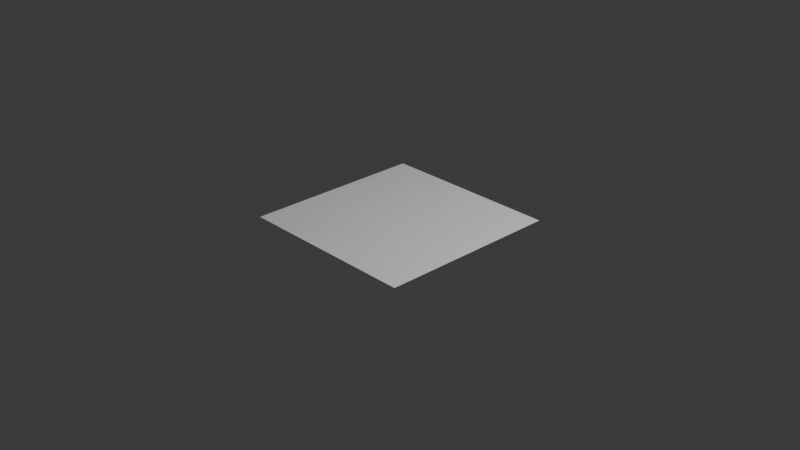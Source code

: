 # Source: Arrow.blend  (saved by Blender 4.0.36; exported with 4.5.12 LTS)
import bpy
from mathutils import Matrix  # noqa: F401  (used for matrix-valued properties, if any)

bpy.ops.wm.read_factory_settings(use_empty=True)
scene = bpy.context.scene
scene.name = 'Scene'

# ---- collections
col_collection = bpy.data.collections.new('Collection'); scene.collection.children.link(col_collection)

# ---- materials (node trees are filled in below, after node groups)
mat_material_001 = bpy.data.materials.new('Material.001')
mat_material_001.use_transparent_shadow = False
mat_material_005 = bpy.data.materials.new('Material.005')
mat_material_005.use_transparent_shadow = False
mat_material_004 = bpy.data.materials.new('Material.004')
mat_material_004.use_transparent_shadow = False
mat_material_006 = bpy.data.materials.new('Material.006')
mat_material_006.use_transparent_shadow = False
mat_material_007 = bpy.data.materials.new('Material.007')
mat_material_007.use_transparent_shadow = False

# ---- material node trees
mat_material_001.use_nodes = True; mat_material_001.node_tree.nodes.clear()
_N = mat_material_001.node_tree.nodes; _L = mat_material_001.node_tree.links
n0 = _N.new('ShaderNodeBsdfPrincipled'); n0.name = 'Principled BSDF'; n0.location = (10, 300)
n0.inputs[0].default_value = (1.0, 1.0, 1.0, 1.0)
n0.inputs[3].default_value = 1.45
n1 = _N.new('ShaderNodeOutputMaterial'); n1.name = 'Material Output'; n1.location = (300, 300)
_L.new(n0.outputs[0], n1.inputs[0])
n1.is_active_output = True
mat_material_005.use_nodes = True; mat_material_005.node_tree.nodes.clear()
_N = mat_material_005.node_tree.nodes; _L = mat_material_005.node_tree.links
n0 = _N.new('ShaderNodeBsdfPrincipled'); n0.name = 'Principled BSDF'; n0.location = (10, 300)
n0.inputs[0].default_value = (1.0, 1.0, 1.0, 1.0)
n0.inputs[3].default_value = 1.45
n1 = _N.new('ShaderNodeOutputMaterial'); n1.name = 'Material Output'; n1.location = (300, 300)
_L.new(n0.outputs[0], n1.inputs[0])
n1.is_active_output = True
mat_material_004.use_nodes = True; mat_material_004.node_tree.nodes.clear()
_N = mat_material_004.node_tree.nodes; _L = mat_material_004.node_tree.links
n0 = _N.new('ShaderNodeBsdfPrincipled'); n0.name = 'Principled BSDF'; n0.location = (10, 300)
n0.inputs[0].default_value = (0.8004, 0.005669, 0.0006324, 1.0)
n0.inputs[3].default_value = 1.45
n1 = _N.new('ShaderNodeOutputMaterial'); n1.name = 'Material Output'; n1.location = (300, 300)
_L.new(n0.outputs[0], n1.inputs[0])
n1.is_active_output = True
mat_material_006.use_nodes = True; mat_material_006.node_tree.nodes.clear()
_N = mat_material_006.node_tree.nodes; _L = mat_material_006.node_tree.links
n0 = _N.new('ShaderNodeBsdfPrincipled'); n0.name = 'Principled BSDF'; n0.location = (10, 300)
n0.inputs[0].default_value = (0.8011, 0.3015, 0.01404, 1.0)
n0.inputs[3].default_value = 1.45
n1 = _N.new('ShaderNodeOutputMaterial'); n1.name = 'Material Output'; n1.location = (300, 300)
_L.new(n0.outputs[0], n1.inputs[0])
n1.is_active_output = True
mat_material_007.use_nodes = True; mat_material_007.node_tree.nodes.clear()
_N = mat_material_007.node_tree.nodes; _L = mat_material_007.node_tree.links
n0 = _N.new('ShaderNodeBsdfPrincipled'); n0.name = 'Principled BSDF'; n0.location = (10, 300)
n0.inputs[0].default_value = (0.01227, 0.01227, 0.01227, 1.0)
n0.inputs[3].default_value = 1.45
n1 = _N.new('ShaderNodeOutputMaterial'); n1.name = 'Material Output'; n1.location = (300, 300)
_L.new(n0.outputs[0], n1.inputs[0])
n1.is_active_output = True

# ---- world
world_world = bpy.data.worlds.new('World'); scene.world = world_world
world_world.use_nodes = True; world_world.node_tree.nodes.clear()
_N = world_world.node_tree.nodes; _L = world_world.node_tree.links
n0 = _N.new('ShaderNodeOutputWorld'); n0.name = 'World Output'; n0.location = (300, 300)
n1 = _N.new('ShaderNodeBackground'); n1.name = 'Background'; n1.location = (10, 300)
n1.inputs[0].default_value = (0.05088, 0.05088, 0.05088, 1.0)
_L.new(n1.outputs[0], n0.inputs[0])
n0.is_active_output = True
world_world.color = (0.05088, 0.05088, 0.05088)
world_world.use_sun_shadow = False
world_world.sun_shadow_jitter_overblur = 0.0

# ---- cameras
cam_camera = bpy.data.cameras.new('Camera')
cam_camera.clip_end = 100.0
cam_camera.ortho_scale = 7.314

# ---- lights
light_light = bpy.data.lights.new('Light', 'POINT')
light_light.transmission_factor = 0.0
light_light.use_soft_falloff = False
light_light.energy = 1000.0
light_light.shadow_soft_size = 0.1
light_light.shadow_maximum_resolution = 0.006
light_light.use_absolute_resolution = True

# ---- meshes
me_cylinder = bpy.data.meshes.new('Cylinder')
me_cylinder.from_pydata([(5.912e-08, 0.3048, 0.1408), (5.912e-08, 0.3048, 0.7505), (0.05947, 0.299, 0.1408), (0.05947, 0.299, 0.7505), (0.1167, 0.2816, 0.1408), (0.1167, 0.2816, 0.7505), (0.1694, 0.2534, 0.1408), (0.1694, 0.2534, 0.7505), (0.2155, 0.2155, 0.1408), (0.2155, 0.2155, 0.7505), (0.2535, 0.1693, 0.1408), (0.2535, 0.1693, 0.7505), (0.2816, 0.1166, 0.1408), (0.2816, 0.1166, 0.7505), (0.299, 0.05946, 0.1408), (0.299, 0.05946, 0.7505), (0.3048, -7.405e-06, 0.1408), (0.3048, -7.405e-06, 0.7505), (0.299, -0.05948, 0.1408), (0.299, -0.05948, 0.7505), (0.2816, -0.1167, 0.1408), (0.2816, -0.1167, 0.7505), (0.2535, -0.1694, 0.1408), (0.2535, -0.1694, 0.7505), (0.2155, -0.2156, 0.1408), (0.2155, -0.2156, 0.7505), (0.1694, -0.2535, 0.1408), (0.1694, -0.2535, 0.7505), (0.1167, -0.2816, 0.1408), (0.1167, -0.2816, 0.7505), (0.05947, -0.299, 0.1408), (0.05947, -0.299, 0.7505), (5.912e-08, -0.3048, 0.1408), (5.912e-08, -0.3048, 0.7505), (-0.05947, -0.299, 0.1408), (-0.05947, -0.299, 0.7505), (-0.1167, -0.2816, 0.1408), (-0.1167, -0.2816, 0.7505), (-0.1694, -0.2535, 0.1408), (-0.1694, -0.2535, 0.7505), (-0.2155, -0.2156, 0.1408), (-0.2155, -0.2156, 0.7505), (-0.2535, -0.1694, 0.1408), (-0.2535, -0.1694, 0.7505), (-0.2816, -0.1167, 0.1408), (-0.2816, -0.1167, 0.7505), (-0.299, -0.05948, 0.1408), (-0.299, -0.05948, 0.7505), (-0.3048, -7.405e-06, 0.1408), (-0.3048, -7.405e-06, 0.7505), (-0.299, 0.05946, 0.1408), (-0.299, 0.05946, 0.7505), (-0.2816, 0.1166, 0.1408), (-0.2816, 0.1166, 0.7505), (-0.2535, 0.1693, 0.1408), (-0.2535, 0.1693, 0.7505), (-0.2155, 0.2155, 0.1408), (-0.2155, 0.2155, 0.7505), (-0.1694, 0.2534, 0.1408), (-0.1694, 0.2534, 0.7505), (-0.1167, 0.2816, 0.1408), (-0.1167, 0.2816, 0.7505), (-0.05947, 0.299, 0.1408), (-0.05947, 0.299, 0.7505), (5.912e-08, 0.3048, 0.7505), (0.05947, 0.299, 0.7505), (0.1167, 0.2816, 0.7505), (0.1694, 0.2534, 0.7505), (0.2155, 0.2155, 0.7505), (0.2535, 0.1693, 0.7505), (0.2816, 0.1166, 0.7505), (0.299, 0.05946, 0.7505), (0.3048, -1.281e-05, 0.7505), (0.299, -0.05948, 0.7505), (0.2816, -0.1167, 0.7505), (0.2535, -0.1694, 0.7505), (0.2155, -0.2156, 0.7505), (0.1694, -0.2535, 0.7505), (0.1167, -0.2816, 0.7505), (0.05947, -0.299, 0.7505), (5.912e-08, -0.3048, 0.7505), (-0.05947, -0.299, 0.7505), (-0.1167, -0.2816, 0.7505), (-0.1694, -0.2535, 0.7505), (-0.2155, -0.2156, 0.7505), (-0.2535, -0.1694, 0.7505), (-0.2816, -0.1167, 0.7505), (-0.299, -0.05948, 0.7505), (-0.3048, -1.281e-05, 0.7505), (-0.299, 0.05946, 0.7505), (-0.2816, 0.1166, 0.7505), (-0.2535, 0.1693, 0.7505), (-0.2155, 0.2155, 0.7505), (-0.1694, 0.2534, 0.7505), (-0.1167, 0.2816, 0.7505), (-0.05947, 0.299, 0.7505), (5.926e-08, 0.6052, 0.7505), (0.06074, 0.5935, 0.7505), (0.1192, 0.5591, 0.7505), (0.173, 0.5032, 0.7505), (0.2202, 0.4279, 0.7505), (0.2589, 0.3362, 0.7505), (0.2877, 0.2316, 0.7505), (0.3054, 0.1181, 0.7505), (0.3114, -1.281e-05, 0.7505), (0.3054, -0.1181, 0.7505), (0.2877, -0.2316, 0.7505), (0.2589, -0.3362, 0.7505), (0.2202, -0.4279, 0.7505), (0.173, -0.5032, 0.7505), (0.1192, -0.5591, 0.7505), (0.06074, -0.5936, 0.7505), (5.926e-08, -0.6052, 0.7505), (-0.06074, -0.5936, 0.7505), (-0.1192, -0.5591, 0.7505), (-0.173, -0.5032, 0.7505), (-0.2202, -0.4279, 0.7505), (-0.2589, -0.3362, 0.7505), (-0.2877, -0.2316, 0.7505), (-0.3054, -0.1181, 0.7505), (-0.3114, -1.281e-05, 0.7505), (-0.3054, 0.1181, 0.7505), (-0.2877, 0.2316, 0.7505), (-0.2589, 0.3362, 0.7505), (-0.2202, 0.4279, 0.7505), (-0.173, 0.5032, 0.7505), (-0.1192, 0.5591, 0.7505), (-0.06074, 0.5935, 0.7505), (1.914e-07, -1.282e-05, 0.8131), (1.908e-07, -1.282e-05, 0.8131), (1.954e-07, -1.282e-05, 0.8131), (1.863e-07, -1.282e-05, 0.8131), (1.863e-07, -1.282e-05, 0.8131), (1.863e-07, -1.282e-05, 0.8131), (1.863e-07, -1.282e-05, 0.8131), (2.045e-07, -1.281e-05, 0.8131), (2.045e-07, -1.281e-05, 0.8131), (2.045e-07, -1.281e-05, 0.8131), (1.863e-07, -1.282e-05, 0.8131), (1.863e-07, -1.282e-05, 0.8131), (1.863e-07, -1.282e-05, 0.8131), (1.863e-07, -1.282e-05, 0.8131), (1.954e-07, -1.282e-05, 0.8131), (1.908e-07, -1.282e-05, 0.8131), (1.914e-07, -1.282e-05, 0.8131), (1.908e-07, -1.282e-05, 0.8131), (1.954e-07, -1.282e-05, 0.8131), (1.863e-07, -1.282e-05, 0.8131), (1.863e-07, -1.282e-05, 0.8131), (1.863e-07, -1.282e-05, 0.8131), (1.863e-07, -1.282e-05, 0.8131), (2.045e-07, -1.281e-05, 0.8131), (2.045e-07, -1.281e-05, 0.8131), (2.045e-07, -1.281e-05, 0.8131), (1.863e-07, -1.282e-05, 0.8131), (1.863e-07, -1.282e-05, 0.8131), (1.863e-07, -1.282e-05, 0.8131), (1.863e-07, -1.282e-05, 0.8131), (1.954e-07, -1.282e-05, 0.8131), (1.908e-07, -1.282e-05, 0.8131), (5.682e-08, 0.2606, 0.1373), (0.05085, 0.2556, 0.1373), (0.09975, 0.2408, 0.1373), (0.1448, 0.2167, 0.1373), (0.1843, 0.1843, 0.1373), (0.2167, 0.1448, 0.1373), (0.2408, 0.09974, 0.1373), (0.2556, 0.05084, 0.1373), (0.2607, -7.404e-06, 0.1373), (0.2556, -0.05086, 0.1373), (0.2408, -0.09976, 0.1373), (0.2167, -0.1448, 0.1373), (0.1843, -0.1843, 0.1373), (0.1448, -0.2167, 0.1373), (0.09975, -0.2408, 0.1373), (0.05085, -0.2557, 0.1373), (5.682e-08, -0.2607, 0.1373), (-0.05085, -0.2557, 0.1373), (-0.09975, -0.2408, 0.1373), (-0.1448, -0.2167, 0.1373), (-0.1843, -0.1843, 0.1373), (-0.2167, -0.1448, 0.1373), (-0.2408, -0.09976, 0.1373), (-0.2556, -0.05086, 0.1373), (-0.2607, -7.404e-06, 0.1373), (-0.2556, 0.05084, 0.1373), (-0.2408, 0.09974, 0.1373), (-0.2167, 0.1448, 0.1373), (-0.1843, 0.1843, 0.1373), (-0.1448, 0.2167, 0.1373), (-0.09975, 0.2408, 0.1373), (-0.05085, 0.2556, 0.1373), (8.66e-08, 0.2049, 0.1326), (0.03997, 0.2009, 0.1326), (0.0784, 0.1893, 0.1326), (0.1138, 0.1703, 0.1326), (0.1449, 0.1449, 0.1326), (0.1703, 0.1138, 0.1326), (0.1893, 0.07839, 0.1326), (0.2009, 0.03996, 0.1326), (0.2049, -7.404e-06, 0.1326), (0.2009, -0.03997, 0.1326), (0.1893, -0.0784, 0.1326), (0.1703, -0.1138, 0.1326), (0.1449, -0.1449, 0.1326), (0.1138, -0.1703, 0.1326), (0.0784, -0.1893, 0.1326), (0.03997, -0.2009, 0.1326), (8.66e-08, -0.2049, 0.1326), (-0.03997, -0.2009, 0.1326), (-0.0784, -0.1893, 0.1326), (-0.1138, -0.1703, 0.1326), (-0.1449, -0.1449, 0.1326), (-0.1703, -0.1138, 0.1326), (-0.1893, -0.0784, 0.1326), (-0.2009, -0.03997, 0.1326), (-0.2049, -7.404e-06, 0.1326), (-0.2009, 0.03996, 0.1326), (-0.1893, 0.07839, 0.1326), (-0.1703, 0.1138, 0.1326), (-0.1449, 0.1449, 0.1326), (-0.1138, 0.1703, 0.1326), (-0.0784, 0.1893, 0.1326), (-0.03997, 0.2009, 0.1326), (9.327e-08, 0.1031, 0.1314), (0.02012, 0.1012, 0.1314), (0.03947, 0.09529, 0.1314), (0.0573, 0.08576, 0.1314), (0.07294, 0.07293, 0.1314), (0.08576, 0.0573, 0.1314), (0.09529, 0.03946, 0.1314), (0.1012, 0.02012, 0.1314), (0.1031, -7.406e-06, 0.1314), (0.1012, -0.02013, 0.1314), (0.09529, -0.03948, 0.1314), (0.08576, -0.05731, 0.1314), (0.07294, -0.07294, 0.1314), (0.0573, -0.08577, 0.1314), (0.03947, -0.0953, 0.1314), (0.02012, -0.1012, 0.1314), (9.327e-08, -0.1032, 0.1314), (-0.02012, -0.1012, 0.1314), (-0.03947, -0.0953, 0.1314), (-0.0573, -0.08577, 0.1314), (-0.07294, -0.07294, 0.1314), (-0.08576, -0.05731, 0.1314), (-0.09529, -0.03948, 0.1314), (-0.1012, -0.02013, 0.1314), (-0.1031, -7.406e-06, 0.1314), (-0.1012, 0.02012, 0.1314), (-0.09529, 0.03946, 0.1314), (-0.08576, 0.0573, 0.1314), (-0.07294, 0.07293, 0.1314), (-0.0573, 0.08576, 0.1314), (-0.03947, 0.09529, 0.1314), (-0.02012, 0.1012, 0.1314), (-283.6, -283.6, 0.0), (283.6, -283.6, 0.0), (-283.6, 283.6, 0.0), (283.6, 283.6, 0.0), (-0.8431, -0.05376, 0.1487), (-0.8431, -0.05376, 0.2415), (-0.8431, 0.05376, 0.1487), (-0.8431, 0.05376, 0.2415), (0.8431, -0.05376, 0.1487), (0.8431, -0.05376, 0.2415), (0.8431, 0.05376, 0.1487), (0.8431, 0.05376, 0.2415), (-0.3052, -0.01946, 0.294), (-0.3052, 0.01946, 0.294), (0.3052, -0.01946, 0.294), (0.3052, 0.01946, 0.294), (1.282e-09, 0.03915, 0.1752), (0.0, 0.05376, 0.2415), (1.282e-09, -0.03915, 0.1752), (0.0, -0.05376, 0.2415), (0.0, 0.01946, 0.294), (0.0, -0.01946, 0.294), (0.4216, 0.05376, 0.2415), (0.307, -0.03915, 0.1752), (0.1526, 0.01946, 0.294), (0.307, 0.03915, 0.1752), (0.4216, -0.05376, 0.2415), (0.1526, -0.01946, 0.294), (-0.307, 0.03915, 0.1752), (-0.4216, -0.05376, 0.2415), (-0.1526, -0.01946, 0.294), (-0.4216, 0.05376, 0.2415), (-0.307, -0.03915, 0.1752), (-0.1526, 0.01946, 0.294), (-0.2108, 0.05376, 0.2415), (-0.1535, -0.03915, 0.1752), (-0.07631, 0.01946, 0.294), (-0.1535, 0.03915, 0.1752), (-0.2108, -0.05376, 0.2415), (-0.07631, -0.01946, 0.294), (-0.2302, 0.03915, 0.1752), (-0.3162, -0.05376, 0.2415), (-0.1145, -0.01946, 0.294), (-0.3162, 0.05376, 0.2415), (-0.2302, -0.03915, 0.1752), (-0.1145, 0.01946, 0.294), (0.1535, 0.03915, 0.1752), (0.2108, -0.05376, 0.2415), (0.07631, -0.01946, 0.294), (0.2108, 0.05376, 0.2415), (0.1535, -0.03915, 0.1752), (0.07631, 0.01946, 0.294), (0.3162, 0.05376, 0.2415), (0.2302, -0.03915, 0.1752), (0.1145, 0.01946, 0.294), (0.2302, 0.03915, 0.1752), (0.3162, -0.05376, 0.2415), (0.1145, -0.01946, 0.294), (0.0, -283.6, 0.0), (0.0, 283.6, 0.0), (1.282e-09, 0.03915, 0.1752), (1.282e-09, -0.03915, 0.1752), (0.307, -0.03915, 0.1752), (0.307, 0.03915, 0.1752), (-0.307, 0.03915, 0.1752), (-0.307, -0.03915, 0.1752), (-0.1535, -0.03915, 0.1752), (-0.1535, 0.03915, 0.1752), (-0.2302, 0.03915, 0.1752), (-0.2302, -0.03915, 0.1752), (0.1535, 0.03915, 0.1752), (0.1535, -0.03915, 0.1752), (0.2302, -0.03915, 0.1752), (0.2302, 0.03915, 0.1752)], [], [(0, 1, 3, 2), (2, 3, 5, 4), (4, 5, 7, 6), (6, 7, 9, 8), (8, 9, 11, 10), (10, 11, 13, 12), (12, 13, 15, 14), (14, 15, 17, 16), (16, 17, 19, 18), (18, 19, 21, 20), (20, 21, 23, 22), (22, 23, 25, 24), (24, 25, 27, 26), (26, 27, 29, 28), (28, 29, 31, 30), (30, 31, 33, 32), (32, 33, 35, 34), (34, 35, 37, 36), (36, 37, 39, 38), (38, 39, 41, 40), (40, 41, 43, 42), (42, 43, 45, 44), (44, 45, 47, 46), (46, 47, 49, 48), (48, 49, 51, 50), (50, 51, 53, 52), (52, 53, 55, 54), (54, 55, 57, 56), (56, 57, 59, 58), (58, 59, 61, 60), (15, 13, 70, 71), (60, 61, 63, 62), (62, 63, 1, 0), (6, 8, 164, 163), (129, 128, 159, 158, 157, 156, 155, 154, 153, 152, 151, 150, 149, 148, 147, 146, 145, 144, 143, 142, 141, 140, 139, 138, 137, 136, 135, 134, 133, 132, 131, 130), (33, 31, 79, 80), (51, 49, 88, 89), (7, 5, 66, 67), (25, 23, 75, 76), (43, 41, 84, 85), (61, 59, 93, 94), (17, 15, 71, 72), (35, 33, 80, 81), (53, 51, 89, 90), (9, 7, 67, 68), (27, 25, 76, 77), (45, 43, 85, 86), (63, 61, 94, 95), (19, 17, 72, 73), (37, 35, 81, 82), (55, 53, 90, 91), (11, 9, 68, 69), (29, 27, 77, 78), (47, 45, 86, 87), (3, 1, 64, 65), (1, 63, 95, 64), (21, 19, 73, 74), (39, 37, 82, 83), (57, 55, 91, 92), (13, 11, 69, 70), (31, 29, 78, 79), (49, 47, 87, 88), (5, 3, 65, 66), (23, 21, 74, 75), (41, 39, 83, 84), (59, 57, 92, 93), (97, 98, 99, 100, 101, 102, 103, 104, 105, 106, 107, 108, 109, 110, 111, 112, 113, 114, 115, 116, 117, 118, 119, 120, 121, 122, 123, 124, 125, 126, 127, 96), (104, 103, 135, 136), (118, 117, 149, 150), (105, 104, 136, 137), (119, 118, 150, 151), (106, 105, 137, 138), (120, 119, 151, 152), (107, 106, 138, 139), (121, 120, 152, 153), (108, 107, 139, 140), (122, 121, 153, 154), (109, 108, 140, 141), (123, 122, 154, 155), (110, 109, 141, 142), (97, 96, 128, 129), (124, 123, 155, 156), (111, 110, 142, 143), (98, 97, 129, 130), (125, 124, 156, 157), (112, 111, 143, 144), (99, 98, 130, 131), (126, 125, 157, 158), (113, 112, 144, 145), (100, 99, 131, 132), (127, 126, 158, 159), (114, 113, 145, 146), (101, 100, 132, 133), (96, 127, 159, 128), (115, 114, 146, 147), (102, 101, 133, 134), (116, 115, 147, 148), (103, 102, 134, 135), (117, 116, 148, 149), (182, 183, 215, 214), (24, 26, 173, 172), (42, 44, 182, 181), (60, 62, 191, 190), (16, 18, 169, 168), (34, 36, 178, 177), (52, 54, 187, 186), (8, 10, 165, 164), (26, 28, 174, 173), (44, 46, 183, 182), (0, 2, 161, 160), (62, 0, 160, 191), (18, 20, 170, 169), (36, 38, 179, 178), (54, 56, 188, 187), (10, 12, 166, 165), (28, 30, 175, 174), (46, 48, 184, 183), (2, 4, 162, 161), (20, 22, 171, 170), (38, 40, 180, 179), (56, 58, 189, 188), (12, 14, 167, 166), (30, 32, 176, 175), (48, 50, 185, 184), (4, 6, 163, 162), (22, 24, 172, 171), (40, 42, 181, 180), (58, 60, 190, 189), (14, 16, 168, 167), (32, 34, 177, 176), (50, 52, 186, 185), (217, 218, 250, 249), (169, 170, 202, 201), (183, 184, 216, 215), (170, 171, 203, 202), (184, 185, 217, 216), (171, 172, 204, 203), (185, 186, 218, 217), (172, 173, 205, 204), (186, 187, 219, 218), (173, 174, 206, 205), (160, 161, 193, 192), (187, 188, 220, 219), (174, 175, 207, 206), (161, 162, 194, 193), (188, 189, 221, 220), (175, 176, 208, 207), (162, 163, 195, 194), (189, 190, 222, 221), (176, 177, 209, 208), (163, 164, 196, 195), (190, 191, 223, 222), (177, 178, 210, 209), (164, 165, 197, 196), (191, 160, 192, 223), (178, 179, 211, 210), (165, 166, 198, 197), (179, 180, 212, 211), (166, 167, 199, 198), (180, 181, 213, 212), (167, 168, 200, 199), (181, 182, 214, 213), (168, 169, 201, 200), (224, 225, 226, 227, 228, 229, 230, 231, 232, 233, 234, 235, 236, 237, 238, 239, 240, 241, 242, 243, 244, 245, 246, 247, 248, 249, 250, 251, 252, 253, 254, 255), (204, 205, 237, 236), (218, 219, 251, 250), (205, 206, 238, 237), (192, 193, 225, 224), (219, 220, 252, 251), (206, 207, 239, 238), (193, 194, 226, 225), (220, 221, 253, 252), (207, 208, 240, 239), (194, 195, 227, 226), (221, 222, 254, 253), (208, 209, 241, 240), (195, 196, 228, 227), (222, 223, 255, 254), (209, 210, 242, 241), (196, 197, 229, 228), (223, 192, 224, 255), (210, 211, 243, 242), (197, 198, 230, 229), (211, 212, 244, 243), (198, 199, 231, 230), (212, 213, 245, 244), (199, 200, 232, 231), (213, 214, 246, 245), (200, 201, 233, 232), (214, 215, 247, 246), (201, 202, 234, 233), (215, 216, 248, 247), (202, 203, 235, 234), (216, 217, 249, 248), (203, 204, 236, 235), (314, 257, 259, 315), (260, 261, 263, 262), (281, 278, 267, 266), (266, 267, 265, 264), (288, 285, 261, 260), (281, 266, 264, 279), (263, 261, 268, 269), (289, 269, 268, 286), (282, 265, 270, 283), (287, 263, 269, 289), (265, 267, 271, 270), (305, 273, 276, 307), (294, 275, 277, 295), (307, 276, 277, 304), (302, 311, 329, 326), (306, 303, 275, 274), (293, 290, 273, 272), (264, 265, 282, 279), (271, 280, 283, 270), (267, 278, 280, 271), (312, 282, 283, 313), (300, 288, 321, 325), (311, 308, 278, 281), (262, 263, 287, 284), (262, 284, 288, 260), (261, 285, 286, 268), (299, 287, 289, 301), (301, 289, 286, 298), (300, 297, 285, 288), (274, 275, 294, 291), (276, 292, 295, 277), (273, 290, 292, 276), (296, 299, 290, 293), (291, 300, 325, 322), (297, 294, 295, 298), (285, 297, 298, 286), (272, 302, 326, 316), (284, 287, 299, 296), (291, 294, 297, 300), (292, 301, 298, 295), (290, 299, 301, 292), (272, 273, 305, 302), (281, 279, 318, 319), (275, 303, 304, 277), (309, 312, 303, 306), (310, 307, 304, 313), (308, 305, 307, 310), (278, 308, 310, 280), (280, 310, 313, 283), (279, 282, 312, 309), (302, 305, 308, 311), (309, 306, 327, 328), (303, 312, 313, 304), (256, 314, 315, 258), (323, 316, 317, 322), (329, 319, 318, 328), (324, 323, 322, 325), (320, 324, 325, 321), (316, 326, 327, 317), (326, 329, 328, 327), (311, 281, 319, 329), (288, 284, 320, 321), (284, 296, 324, 320), (274, 291, 322, 317), (293, 272, 316, 323), (296, 293, 323, 324), (306, 274, 317, 327), (279, 309, 328, 318)])
me_cylinder.polygons.foreach_set('material_index', [3, 3, 3, 3, 3, 3, 3, 3, 3, 3, 3, 3, 3, 3, 3, 3, 3, 3, 3, 3, 3, 3, 3, 3, 3, 3, 3, 3, 3, 3, 4, 3, 3, 3, 4, 4, 4, 4, 4, 4, 4, 4, 4, 4, 4, 4, 4, 4, 4, 4, 4, 4, 4, 4, 4, 4, 4, 4, 4, 4, 4, 4, 4, 4, 4, 4, 4, 4, 4, 4, 4, 4, 4, 4, 4, 4, 4, 4, 4, 4, 4, 4, 4, 4, 4, 4, 4, 4, 4, 4, 4, 4, 4, 4, 4, 4, 4, 4, 4, 3, 3, 3, 3, 3, 3, 3, 3, 3, 3, 3, 3, 3, 3, 3, 3, 3, 3, 3, 3, 3, 3, 3, 3, 3, 3, 3, 3, 3, 3, 3, 3, 3, 3, 3, 3, 3, 3, 3, 3, 3, 3, 3, 3, 3, 3, 3, 3, 3, 3, 3, 3, 3, 3, 3, 3, 3, 3, 3, 3, 3, 3, 3, 3, 3, 3, 3, 3, 3, 3, 3, 3, 3, 3, 3, 3, 3, 3, 3, 3, 3, 3, 3, 3, 3, 3, 3, 3, 3, 3, 3, 3, 3, 3, 3, 3, 0, 2, 2, 2, 2, 2, 2, 2, 2, 2, 2, 0, 0, 0, 0, 0, 0, 2, 2, 2, 1, 1, 1, 2, 2, 2, 1, 1, 1, 0, 0, 0, 0, 0, 0, 1, 0, 1, 0, 0, 0, 0, 1, 0, 0, 0, 0, 1, 1, 1, 0, 0, 0, 0, 0, 1, 0, 1, 0, 0, 1, 1, 1, 0, 0, 0, 0, 1])
_uv = me_cylinder.uv_layers.new(name='UVMap')
_uv.uv.foreach_set('vector', [1.0, 0.5, 1.0, 1.0, 0.9688, 1.0, 0.9688, 0.5, 0.9688, 0.5, 0.9688, 1.0, 0.9375, 1.0, 0.9375, 0.5, 0.9375, 0.5, 0.9375, 1.0, 0.9062, 1.0, 0.9062, 0.5, 0.9062, 0.5, 0.9062, 1.0, 0.875, 1.0, 0.875, 0.5, 0.875, 0.5, 0.875, 1.0, 0.8438, 1.0, 0.8438, 0.5, 0.8438, 0.5, 0.8438, 1.0, 0.8125, 1.0, 0.8125, 0.5, 0.8125, 0.5, 0.8125, 1.0, 0.7812, 1.0, 0.7812, 0.5, 0.7812, 0.5, 0.7812, 1.0, 0.75, 1.0, 0.75, 0.5, 0.75, 0.5, 0.75, 1.0, 0.7188, 1.0, 0.7188, 0.5, 0.7188, 0.5, 0.7188, 1.0, 0.6875, 1.0, 0.6875, 0.5, 0.6875, 0.5, 0.6875, 1.0, 0.6562, 1.0, 0.6562, 0.5, 0.6562, 0.5, 0.6562, 1.0, 0.625, 1.0, 0.625, 0.5, 0.625, 0.5, 0.625, 1.0, 0.5938, 1.0, 0.5938, 0.5, 0.5938, 0.5, 0.5938, 1.0, 0.5625, 1.0, 0.5625, 0.5, 0.5625, 0.5, 0.5625, 1.0, 0.5312, 1.0, 0.5312, 0.5, 0.5312, 0.5, 0.5312, 1.0, 0.5, 1.0, 0.5, 0.5, 0.5, 0.5, 0.5, 1.0, 0.4688, 1.0, 0.4688, 0.5, 0.4688, 0.5, 0.4688, 1.0, 0.4375, 1.0, 0.4375, 0.5, 0.4375, 0.5, 0.4375, 1.0, 0.4062, 1.0, 0.4062, 0.5, 0.4062, 0.5, 0.4062, 1.0, 0.375, 1.0, 0.375, 0.5, 0.375, 0.5, 0.375, 1.0, 0.3438, 1.0, 0.3438, 0.5, 0.3438, 0.5, 0.3438, 1.0, 0.3125, 1.0, 0.3125, 0.5, 0.3125, 0.5, 0.3125, 1.0, 0.2812, 1.0, 0.2812, 0.5, 0.2812, 0.5, 0.2812, 1.0, 0.25, 1.0, 0.25, 0.5, 0.25, 0.5, 0.25, 1.0, 0.2188, 1.0, 0.2188, 0.5, 0.2188, 0.5, 0.2188, 1.0, 0.1875, 1.0, 0.1875, 0.5, 0.1875, 0.5, 0.1875, 1.0, 0.1562, 1.0, 0.1562, 0.5, 0.1562, 0.5, 0.1562, 1.0, 0.125, 1.0, 0.125, 0.5, 0.125, 0.5, 0.125, 1.0, 0.09375, 1.0, 0.09375, 0.5, 0.09375, 0.5, 0.09375, 1.0, 0.0625, 1.0, 0.0625, 0.5, 0.7812, 1.0, 0.8125, 1.0, 0.8125, 1.0, 0.7812, 1.0, 0.0625, 0.5, 0.0625, 1.0, 0.03125, 1.0, 0.03125, 0.5, 0.03125, 0.5, 0.03125, 1.0, 0.0, 1.0, 0.0, 0.5, 0.9062, 0.5, 0.875, 0.5, 0.875, 0.5, 0.9062, 0.5, 0.2968, 0.4854, 0.25, 0.49, 0.2032, 0.4854, 0.1582, 0.4717, 0.1167, 0.4496, 0.08029, 0.4197, 0.05045, 0.3833, 0.02827, 0.3418, 0.01461, 0.2968, 0.01, 0.25, 0.01461, 0.2032, 0.02827, 0.1582, 0.05045, 0.1167, 0.08029, 0.08029, 0.1167, 0.05045, 0.1582, 0.02827, 0.2032, 0.01461, 0.25, 0.01, 0.2968, 0.01461, 0.3418, 0.02827, 0.3833, 0.05045, 0.4197, 0.08029, 0.4496, 0.1167, 0.4717, 0.1582, 0.4854, 0.2032, 0.49, 0.25, 0.4854, 0.2968, 0.4717, 0.3418, 0.4496, 0.3833, 0.4197, 0.4197, 0.3833, 0.4496, 0.3418, 0.4717, 0.5, 1.0, 0.5312, 1.0, 0.5312, 1.0, 0.5, 1.0, 0.2188, 1.0, 0.25, 1.0, 0.25, 1.0, 0.2188, 1.0, 0.9062, 1.0, 0.9375, 1.0, 0.9375, 1.0, 0.9062, 1.0, 0.625, 1.0, 0.6562, 1.0, 0.6562, 1.0, 0.625, 1.0, 0.3438, 1.0, 0.375, 1.0, 0.375, 1.0, 0.3438, 1.0, 0.0625, 1.0, 0.09375, 1.0, 0.09375, 1.0, 0.0625, 1.0, 0.75, 1.0, 0.7812, 1.0, 0.7812, 1.0, 0.75, 1.0, 0.4688, 1.0, 0.5, 1.0, 0.5, 1.0, 0.4688, 1.0, 0.1875, 1.0, 0.2188, 1.0, 0.2188, 1.0, 0.1875, 1.0, 0.875, 1.0, 0.9062, 1.0, 0.9062, 1.0, 0.875, 1.0, 0.5938, 1.0, 0.625, 1.0, 0.625, 1.0, 0.5938, 1.0, 0.3125, 1.0, 0.3438, 1.0, 0.3438, 1.0, 0.3125, 1.0, 0.03125, 1.0, 0.0625, 1.0, 0.0625, 1.0, 0.03125, 1.0, 0.7188, 1.0, 0.75, 1.0, 0.75, 1.0, 0.7188, 1.0, 0.4375, 1.0, 0.4688, 1.0, 0.4688, 1.0, 0.4375, 1.0, 0.1562, 1.0, 0.1875, 1.0, 0.1875, 1.0, 0.1562, 1.0, 0.8438, 1.0, 0.875, 1.0, 0.875, 1.0, 0.8438, 1.0, 0.5625, 1.0, 0.5938, 1.0, 0.5938, 1.0, 0.5625, 1.0, 0.2812, 1.0, 0.3125, 1.0, 0.3125, 1.0, 0.2812, 1.0, 0.9688, 1.0, 1.0, 1.0, 1.0, 1.0, 0.9688, 1.0, 0.0, 1.0, 0.03125, 1.0, 0.03125, 1.0, 0.0, 1.0, 0.6875, 1.0, 0.7188, 1.0, 0.7188, 1.0, 0.6875, 1.0, 0.4062, 1.0, 0.4375, 1.0, 0.4375, 1.0, 0.4062, 1.0, 0.125, 1.0, 0.1562, 1.0, 0.1562, 1.0, 0.125, 1.0, 0.8125, 1.0, 0.8438, 1.0, 0.8438, 1.0, 0.8125, 1.0, 0.5312, 1.0, 0.5625, 1.0, 0.5625, 1.0, 0.5312, 1.0, 0.25, 1.0, 0.2812, 1.0, 0.2812, 1.0, 0.25, 1.0, 0.9375, 1.0, 0.9688, 1.0, 0.9688, 1.0, 0.9375, 1.0, 0.6562, 1.0, 0.6875, 1.0, 0.6875, 1.0, 0.6562, 1.0, 0.375, 1.0, 0.4062, 1.0, 0.4062, 1.0, 0.375, 1.0, 0.09375, 1.0, 0.125, 1.0, 0.125, 1.0, 0.09375, 1.0, 0.2968, 0.4854, 0.3418, 0.4717, 0.3833, 0.4496, 0.4197, 0.4197, 0.4496, 0.3833, 0.4717, 0.3418, 0.4854, 0.2968, 0.49, 0.25, 0.4854, 0.2032, 0.4717, 0.1582, 0.4496, 0.1167, 0.4197, 0.08029, 0.3833, 0.05045, 0.3418, 0.02827, 0.2968, 0.01461, 0.25, 0.01, 0.2032, 0.01461, 0.1582, 0.02827, 0.1167, 0.05045, 0.08029, 0.08029, 0.05045, 0.1167, 0.02827, 0.1582, 0.01461, 0.2032, 0.01, 0.25, 0.01461, 0.2968, 0.02827, 0.3418, 0.05045, 0.3833, 0.08029, 0.4197, 0.1167, 0.4496, 0.1582, 0.4717, 0.2032, 0.4854, 0.25, 0.49, 0.49, 0.25, 0.4854, 0.2968, 0.4854, 0.2968, 0.49, 0.25, 0.02827, 0.1582, 0.05045, 0.1167, 0.05045, 0.1167, 0.02827, 0.1582, 0.4854, 0.2032, 0.49, 0.25, 0.49, 0.25, 0.4854, 0.2032, 0.01461, 0.2032, 0.02827, 0.1582, 0.02827, 0.1582, 0.01461, 0.2032, 0.4717, 0.1582, 0.4854, 0.2032, 0.4854, 0.2032, 0.4717, 0.1582, 0.01, 0.25, 0.01461, 0.2032, 0.01461, 0.2032, 0.01, 0.25, 0.4496, 0.1167, 0.4717, 0.1582, 0.4717, 0.1582, 0.4496, 0.1167, 0.01461, 0.2968, 0.01, 0.25, 0.01, 0.25, 0.01461, 0.2968, 0.4197, 0.08029, 0.4496, 0.1167, 0.4496, 0.1167, 0.4197, 0.08029, 0.02827, 0.3418, 0.01461, 0.2968, 0.01461, 0.2968, 0.02827, 0.3418, 0.3833, 0.05045, 0.4197, 0.08029, 0.4197, 0.08029, 0.3833, 0.05045, 0.05045, 0.3833, 0.02827, 0.3418, 0.02827, 0.3418, 0.05045, 0.3833, 0.3418, 0.02827, 0.3833, 0.05045, 0.3833, 0.05045, 0.3418, 0.02827, 0.2968, 0.4854, 0.25, 0.49, 0.25, 0.49, 0.2968, 0.4854, 0.08029, 0.4197, 0.05045, 0.3833, 0.05045, 0.3833, 0.08029, 0.4197, 0.2968, 0.01461, 0.3418, 0.02827, 0.3418, 0.02827, 0.2968, 0.01461, 0.3418, 0.4717, 0.2968, 0.4854, 0.2968, 0.4854, 0.3418, 0.4717, 0.1167, 0.4496, 0.08029, 0.4197, 0.08029, 0.4197, 0.1167, 0.4496, 0.25, 0.01, 0.2968, 0.01461, 0.2968, 0.01461, 0.25, 0.01, 0.3833, 0.4496, 0.3418, 0.4717, 0.3418, 0.4717, 0.3833, 0.4496, 0.1582, 0.4717, 0.1167, 0.4496, 0.1167, 0.4496, 0.1582, 0.4717, 0.2032, 0.01461, 0.25, 0.01, 0.25, 0.01, 0.2032, 0.01461, 0.4197, 0.4197, 0.3833, 0.4496, 0.3833, 0.4496, 0.4197, 0.4197, 0.2032, 0.4854, 0.1582, 0.4717, 0.1582, 0.4717, 0.2032, 0.4854, 0.1582, 0.02827, 0.2032, 0.01461, 0.2032, 0.01461, 0.1582, 0.02827, 0.4496, 0.3833, 0.4197, 0.4197, 0.4197, 0.4197, 0.4496, 0.3833, 0.25, 0.49, 0.2032, 0.4854, 0.2032, 0.4854, 0.25, 0.49, 0.1167, 0.05045, 0.1582, 0.02827, 0.1582, 0.02827, 0.1167, 0.05045, 0.4717, 0.3418, 0.4496, 0.3833, 0.4496, 0.3833, 0.4717, 0.3418, 0.08029, 0.08029, 0.1167, 0.05045, 0.1167, 0.05045, 0.08029, 0.08029, 0.4854, 0.2968, 0.4717, 0.3418, 0.4717, 0.3418, 0.4854, 0.2968, 0.05045, 0.1167, 0.08029, 0.08029, 0.08029, 0.08029, 0.05045, 0.1167, 0.3125, 0.5, 0.2812, 0.5, 0.2812, 0.5, 0.3125, 0.5, 0.625, 0.5, 0.5938, 0.5, 0.5938, 0.5, 0.625, 0.5, 0.3438, 0.5, 0.3125, 0.5, 0.3125, 0.5, 0.3438, 0.5, 0.0625, 0.5, 0.03125, 0.5, 0.03125, 0.5, 0.0625, 0.5, 0.75, 0.5, 0.7188, 0.5, 0.7188, 0.5, 0.75, 0.5, 0.4688, 0.5, 0.4375, 0.5, 0.4375, 0.5, 0.4688, 0.5, 0.1875, 0.5, 0.1562, 0.5, 0.1562, 0.5, 0.1875, 0.5, 0.875, 0.5, 0.8438, 0.5, 0.8438, 0.5, 0.875, 0.5, 0.5938, 0.5, 0.5625, 0.5, 0.5625, 0.5, 0.5938, 0.5, 0.3125, 0.5, 0.2812, 0.5, 0.2812, 0.5, 0.3125, 0.5, 1.0, 0.5, 0.9688, 0.5, 0.9688, 0.5, 1.0, 0.5, 0.03125, 0.5, 0.0, 0.5, 0.0, 0.5, 0.03125, 0.5, 0.7188, 0.5, 0.6875, 0.5, 0.6875, 0.5, 0.7188, 0.5, 0.4375, 0.5, 0.4062, 0.5, 0.4062, 0.5, 0.4375, 0.5, 0.1562, 0.5, 0.125, 0.5, 0.125, 0.5, 0.1562, 0.5, 0.8438, 0.5, 0.8125, 0.5, 0.8125, 0.5, 0.8438, 0.5, 0.5625, 0.5, 0.5312, 0.5, 0.5312, 0.5, 0.5625, 0.5, 0.2812, 0.5, 0.25, 0.5, 0.25, 0.5, 0.2812, 0.5, 0.9688, 0.5, 0.9375, 0.5, 0.9375, 0.5, 0.9688, 0.5, 0.6875, 0.5, 0.6562, 0.5, 0.6562, 0.5, 0.6875, 0.5, 0.4062, 0.5, 0.375, 0.5, 0.375, 0.5, 0.4062, 0.5, 0.125, 0.5, 0.09375, 0.5, 0.09375, 0.5, 0.125, 0.5, 0.8125, 0.5, 0.7812, 0.5, 0.7812, 0.5, 0.8125, 0.5, 0.5312, 0.5, 0.5, 0.5, 0.5, 0.5, 0.5312, 0.5, 0.25, 0.5, 0.2188, 0.5, 0.2188, 0.5, 0.25, 0.5, 0.9375, 0.5, 0.9062, 0.5, 0.9062, 0.5, 0.9375, 0.5, 0.6562, 0.5, 0.625, 0.5, 0.625, 0.5, 0.6562, 0.5, 0.375, 0.5, 0.3438, 0.5, 0.3438, 0.5, 0.375, 0.5, 0.09375, 0.5, 0.0625, 0.5, 0.0625, 0.5, 0.09375, 0.5, 0.7812, 0.5, 0.75, 0.5, 0.75, 0.5, 0.7812, 0.5, 0.5, 0.5, 0.4688, 0.5, 0.4688, 0.5, 0.5, 0.5, 0.2188, 0.5, 0.1875, 0.5, 0.1875, 0.5, 0.2188, 0.5, 0.2188, 0.5, 0.1875, 0.5, 0.1875, 0.5, 0.2188, 0.5, 0.7188, 0.5, 0.6875, 0.5, 0.6875, 0.5, 0.7188, 0.5, 0.2812, 0.5, 0.25, 0.5, 0.25, 0.5, 0.2812, 0.5, 0.6875, 0.5, 0.6562, 0.5, 0.6562, 0.5, 0.6875, 0.5, 0.25, 0.5, 0.2188, 0.5, 0.2188, 0.5, 0.25, 0.5, 0.6562, 0.5, 0.625, 0.5, 0.625, 0.5, 0.6562, 0.5, 0.2188, 0.5, 0.1875, 0.5, 0.1875, 0.5, 0.2188, 0.5, 0.625, 0.5, 0.5938, 0.5, 0.5938, 0.5, 0.625, 0.5, 0.1875, 0.5, 0.1562, 0.5, 0.1562, 0.5, 0.1875, 0.5, 0.5938, 0.5, 0.5625, 0.5, 0.5625, 0.5, 0.5938, 0.5, 1.0, 0.5, 0.9688, 0.5, 0.9688, 0.5, 1.0, 0.5, 0.1562, 0.5, 0.125, 0.5, 0.125, 0.5, 0.1562, 0.5, 0.5625, 0.5, 0.5312, 0.5, 0.5312, 0.5, 0.5625, 0.5, 0.9688, 0.5, 0.9375, 0.5, 0.9375, 0.5, 0.9688, 0.5, 0.125, 0.5, 0.09375, 0.5, 0.09375, 0.5, 0.125, 0.5, 0.5312, 0.5, 0.5, 0.5, 0.5, 0.5, 0.5312, 0.5, 0.9375, 0.5, 0.9062, 0.5, 0.9062, 0.5, 0.9375, 0.5, 0.09375, 0.5, 0.0625, 0.5, 0.0625, 0.5, 0.09375, 0.5, 0.5, 0.5, 0.4688, 0.5, 0.4688, 0.5, 0.5, 0.5, 0.9062, 0.5, 0.875, 0.5, 0.875, 0.5, 0.9062, 0.5, 0.0625, 0.5, 0.03125, 0.5, 0.03125, 0.5, 0.0625, 0.5, 0.4688, 0.5, 0.4375, 0.5, 0.4375, 0.5, 0.4688, 0.5, 0.875, 0.5, 0.8438, 0.5, 0.8438, 0.5, 0.875, 0.5, 0.03125, 0.5, 0.0, 0.5, 0.0, 0.5, 0.03125, 0.5, 0.4375, 0.5, 0.4062, 0.5, 0.4062, 0.5, 0.4375, 0.5, 0.8438, 0.5, 0.8125, 0.5, 0.8125, 0.5, 0.8438, 0.5, 0.4062, 0.5, 0.375, 0.5, 0.375, 0.5, 0.4062, 0.5, 0.8125, 0.5, 0.7812, 0.5, 0.7812, 0.5, 0.8125, 0.5, 0.375, 0.5, 0.3438, 0.5, 0.3438, 0.5, 0.375, 0.5, 0.7812, 0.5, 0.75, 0.5, 0.75, 0.5, 0.7812, 0.5, 0.3438, 0.5, 0.3125, 0.5, 0.3125, 0.5, 0.3438, 0.5, 0.75, 0.5, 0.7188, 0.5, 0.7188, 0.5, 0.75, 0.5, 0.75, 0.49, 0.7968, 0.4854, 0.8418, 0.4717, 0.8833, 0.4496, 0.9197, 0.4197, 0.9496, 0.3833, 0.9717, 0.3418, 0.9854, 0.2968, 0.99, 0.25, 0.9854, 0.2032, 0.9717, 0.1582, 0.9496, 0.1167, 0.9197, 0.08029, 0.8833, 0.05045, 0.8418, 0.02827, 0.7968, 0.01461, 0.75, 0.01, 0.7032, 0.01461, 0.6582, 0.02827, 0.6167, 0.05045, 0.5803, 0.08029, 0.5504, 0.1167, 0.5283, 0.1582, 0.5146, 0.2032, 0.51, 0.25, 0.5146, 0.2968, 0.5283, 0.3418, 0.5504, 0.3833, 0.5803, 0.4197, 0.6167, 0.4496, 0.6582, 0.4717, 0.7032, 0.4854, 0.625, 0.5, 0.5938, 0.5, 0.5938, 0.5, 0.625, 0.5, 0.1875, 0.5, 0.1562, 0.5, 0.1562, 0.5, 0.1875, 0.5, 0.5938, 0.5, 0.5625, 0.5, 0.5625, 0.5, 0.5938, 0.5, 1.0, 0.5, 0.9688, 0.5, 0.9688, 0.5, 1.0, 0.5, 0.1562, 0.5, 0.125, 0.5, 0.125, 0.5, 0.1562, 0.5, 0.5625, 0.5, 0.5312, 0.5, 0.5312, 0.5, 0.5625, 0.5, 0.9688, 0.5, 0.9375, 0.5, 0.9375, 0.5, 0.9688, 0.5, 0.125, 0.5, 0.09375, 0.5, 0.09375, 0.5, 0.125, 0.5, 0.5312, 0.5, 0.5, 0.5, 0.5, 0.5, 0.5312, 0.5, 0.9375, 0.5, 0.9062, 0.5, 0.9062, 0.5, 0.9375, 0.5, 0.09375, 0.5, 0.0625, 0.5, 0.0625, 0.5, 0.09375, 0.5, 0.5, 0.5, 0.4688, 0.5, 0.4688, 0.5, 0.5, 0.5, 0.9062, 0.5, 0.875, 0.5, 0.875, 0.5, 0.9062, 0.5, 0.0625, 0.5, 0.03125, 0.5, 0.03125, 0.5, 0.0625, 0.5, 0.4688, 0.5, 0.4375, 0.5, 0.4375, 0.5, 0.4688, 0.5, 0.875, 0.5, 0.8438, 0.5, 0.8438, 0.5, 0.875, 0.5, 0.03125, 0.5, 0.0, 0.5, 0.0, 0.5, 0.03125, 0.5, 0.4375, 0.5, 0.4062, 0.5, 0.4062, 0.5, 0.4375, 0.5, 0.8438, 0.5, 0.8125, 0.5, 0.8125, 0.5, 0.8438, 0.5, 0.4062, 0.5, 0.375, 0.5, 0.375, 0.5, 0.4062, 0.5, 0.8125, 0.5, 0.7812, 0.5, 0.7812, 0.5, 0.8125, 0.5, 0.375, 0.5, 0.3438, 0.5, 0.3438, 0.5, 0.375, 0.5, 0.7812, 0.5, 0.75, 0.5, 0.75, 0.5, 0.7812, 0.5, 0.3438, 0.5, 0.3125, 0.5, 0.3125, 0.5, 0.3438, 0.5, 0.75, 0.5, 0.7188, 0.5, 0.7188, 0.5, 0.75, 0.5, 0.3125, 0.5, 0.2812, 0.5, 0.2812, 0.5, 0.3125, 0.5, 0.7188, 0.5, 0.6875, 0.5, 0.6875, 0.5, 0.7188, 0.5, 0.2812, 0.5, 0.25, 0.5, 0.25, 0.5, 0.2812, 0.5, 0.6875, 0.5, 0.6562, 0.5, 0.6562, 0.5, 0.6875, 0.5, 0.25, 0.5, 0.2188, 0.5, 0.2188, 0.5, 0.25, 0.5, 0.6562, 0.5, 0.625, 0.5, 0.625, 0.5, 0.6562, 0.5, 0.5, 0.0, 1.0, 0.0, 1.0, 1.0, 0.5, 1.0, 0.375, 0.0, 0.625, 0.0, 0.625, 0.25, 0.375, 0.25, 0.375, 0.4375, 0.625, 0.4375, 0.625, 0.5, 0.375, 0.5, 0.375, 0.5, 0.625, 0.5, 0.625, 0.75, 0.375, 0.75, 0.375, 0.9375, 0.625, 0.9375, 0.625, 1.0, 0.375, 1.0, 0.3125, 0.5, 0.375, 0.5, 0.375, 0.75, 0.3125, 0.75, 0.625, 0.25, 0.625, 0.0, 0.625, 0.0, 0.625, 0.25, 0.8125, 0.5, 0.875, 0.5, 0.875, 0.75, 0.8125, 0.75, 0.625, 0.8125, 0.625, 0.75, 0.625, 0.75, 0.625, 0.8125, 0.625, 0.3125, 0.625, 0.25, 0.625, 0.25, 0.625, 0.3125, 0.625, 0.75, 0.625, 0.5, 0.625, 0.5, 0.625, 0.75, 0.625, 0.4062, 0.625, 0.375, 0.625, 0.375, 0.625, 0.4062, 0.625, 0.9063, 0.625, 0.875, 0.625, 0.875, 0.625, 0.9062, 0.7188, 0.5, 0.75, 0.5, 0.75, 0.75, 0.7188, 0.75, 0.375, 0.4062, 0.375, 0.4219, 0.375, 0.4219, 0.375, 0.4062, 0.375, 0.8438, 0.625, 0.8438, 0.625, 0.875, 0.375, 0.875, 0.375, 0.3438, 0.625, 0.3438, 0.625, 0.375, 0.375, 0.375, 0.375, 0.75, 0.625, 0.75, 0.625, 0.8125, 0.375, 0.8125, 0.625, 0.5, 0.6875, 0.5, 0.6875, 0.75, 0.625, 0.75, 0.625, 0.5, 0.625, 0.4375, 0.625, 0.4375, 0.625, 0.5, 0.625, 0.8281, 0.625, 0.8125, 0.625, 0.8125, 0.625, 0.8281, 0.375, 0.9219, 0.375, 0.9375, 0.375, 0.9375, 0.375, 0.9219, 0.375, 0.4219, 0.625, 0.4219, 0.625, 0.4375, 0.375, 0.4375, 0.375, 0.25, 0.625, 0.25, 0.625, 0.3125, 0.375, 0.3125, 0.125, 0.5, 0.1875, 0.5, 0.1875, 0.75, 0.125, 0.75, 0.625, 1.0, 0.625, 0.9375, 0.625, 0.9375, 0.625, 1.0, 0.625, 0.3281, 0.625, 0.3125, 0.625, 0.3125, 0.625, 0.3281, 0.7969, 0.5, 0.8125, 0.5, 0.8125, 0.75, 0.7969, 0.75, 0.375, 0.9219, 0.625, 0.9219, 0.625, 0.9375, 0.375, 0.9375, 0.375, 0.875, 0.625, 0.875, 0.625, 0.9063, 0.375, 0.9062, 0.75, 0.5, 0.7812, 0.5, 0.7812, 0.75, 0.75, 0.75, 0.625, 0.375, 0.625, 0.3438, 0.625, 0.3438, 0.625, 0.375, 0.375, 0.3281, 0.625, 0.3281, 0.625, 0.3438, 0.375, 0.3438, 0.375, 0.9062, 0.375, 0.9219, 0.375, 0.9219, 0.375, 0.9062, 0.625, 0.9219, 0.625, 0.9063, 0.625, 0.9062, 0.625, 0.9219, 0.625, 0.9375, 0.625, 0.9219, 0.625, 0.9219, 0.625, 0.9375, 0.375, 0.375, 0.375, 0.4062, 0.375, 0.4062, 0.375, 0.375, 0.375, 0.3125, 0.625, 0.3125, 0.625, 0.3281, 0.375, 0.3281, 0.375, 0.9062, 0.625, 0.9063, 0.625, 0.9219, 0.375, 0.9219, 0.7812, 0.5, 0.7969, 0.5, 0.7969, 0.75, 0.7812, 0.75, 0.625, 0.3438, 0.625, 0.3281, 0.625, 0.3281, 0.625, 0.3438, 0.375, 0.375, 0.625, 0.375, 0.625, 0.4062, 0.375, 0.4062, 0.3125, 0.5, 0.3125, 0.75, 0.3125, 0.75, 0.3125, 0.5, 0.625, 0.875, 0.625, 0.8438, 0.625, 0.8438, 0.625, 0.875, 0.375, 0.8281, 0.625, 0.8281, 0.625, 0.8438, 0.375, 0.8438, 0.7031, 0.5, 0.7188, 0.5, 0.7188, 0.75, 0.7031, 0.75, 0.625, 0.4219, 0.625, 0.4062, 0.625, 0.4062, 0.625, 0.4219, 0.625, 0.4375, 0.625, 0.4219, 0.625, 0.4219, 0.625, 0.4375, 0.6875, 0.5, 0.7031, 0.5, 0.7031, 0.75, 0.6875, 0.75, 0.375, 0.8125, 0.625, 0.8125, 0.625, 0.8281, 0.375, 0.8281, 0.375, 0.4062, 0.625, 0.4062, 0.625, 0.4219, 0.375, 0.4219, 0.375, 0.8281, 0.375, 0.8438, 0.375, 0.8438, 0.375, 0.8281, 0.625, 0.8438, 0.625, 0.8281, 0.625, 0.8281, 0.625, 0.8438, 0.0, 0.0, 0.5, 0.0, 0.5, 1.0, 0.0, 1.0, 0.2188, 0.5, 0.25, 0.5, 0.25, 0.75, 0.2188, 0.75, 0.2969, 0.5, 0.3125, 0.5, 0.3125, 0.75, 0.2969, 0.75, 0.2031, 0.5, 0.2188, 0.5, 0.2188, 0.75, 0.2031, 0.75, 0.1875, 0.5, 0.2031, 0.5, 0.2031, 0.75, 0.1875, 0.75, 0.25, 0.5, 0.2812, 0.5, 0.2812, 0.75, 0.25, 0.75, 0.2812, 0.5, 0.2969, 0.5, 0.2969, 0.75, 0.2812, 0.75, 0.375, 0.4219, 0.375, 0.4375, 0.375, 0.4375, 0.375, 0.4219, 0.1875, 0.75, 0.1875, 0.5, 0.1875, 0.5, 0.1875, 0.75, 0.375, 0.3125, 0.375, 0.3281, 0.375, 0.3281, 0.375, 0.3125, 0.375, 0.875, 0.375, 0.9062, 0.375, 0.9062, 0.375, 0.875, 0.375, 0.3438, 0.375, 0.375, 0.375, 0.375, 0.375, 0.3438, 0.375, 0.3281, 0.375, 0.3438, 0.375, 0.3438, 0.375, 0.3281, 0.375, 0.8438, 0.375, 0.875, 0.375, 0.875, 0.375, 0.8438, 0.375, 0.8125, 0.375, 0.8281, 0.375, 0.8281, 0.375, 0.8125])
me_cylinder.materials.append(mat_material_001)
me_cylinder.materials.append(mat_material_005)
me_cylinder.materials.append(mat_material_004)
me_cylinder.materials.append(mat_material_006)
me_cylinder.materials.append(mat_material_007)
me_cylinder.update()

# ---- objects
ob_light = bpy.data.objects.new('Light', light_light)
ob_camera = bpy.data.objects.new('Camera', cam_camera)
ob_cylinder = bpy.data.objects.new('Cylinder', me_cylinder)

# ---- transforms, parenting, visibility, modifiers, constraints
ob_light.location = (4.076, 1.005, 5.904)
ob_light.rotation_euler = (0.6503, 0.05522, 1.866)
ob_light.lock_rotations_4d = False
ob_light.empty_display_type = 'ARROWS'
ob_light.color = (0.0, 0.0, 0.0, 0.0)
ob_light.lineart.crease_threshold = 0.0
ob_camera.location = (7.359, -6.926, 4.958)
ob_camera.rotation_euler = (1.109, 0.0, 0.8149)
ob_camera.lock_rotations_4d = False
ob_camera.empty_display_type = 'ARROWS'
ob_camera.color = (0.0, 0.0, 0.0, 0.0)
ob_camera.display_type = 'WIRE'
ob_camera.lineart.crease_threshold = 0.0
ob_cylinder.location = (0.0, 0.0, 0.0)
ob_cylinder.scale = (0.003527, 0.003527, 0.06051)

# ---- collection membership
col_collection.objects.link(ob_light)
col_collection.objects.link(ob_camera)
col_collection.objects.link(ob_cylinder)

# ---- scene / render settings (as saved in the file)
scene.camera = ob_camera
scene.frame_start = 1; scene.frame_end = 250; scene.frame_set(1)
scene.render.engine = 'BLENDER_EEVEE_NEXT'
scene.cycles.sampling_pattern = 'TABULATED_SOBOL'
bpy.context.view_layer.update()
